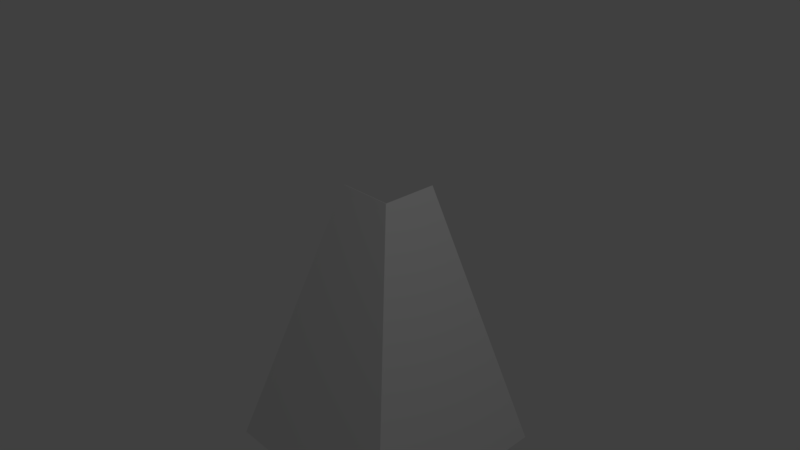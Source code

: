 # Source: extruded_room_roof_long_outward_corner.blend  (saved by Blender 2.78.0; exported with 4.5.12 LTS)
import bpy
from mathutils import Matrix  # noqa: F401  (used for matrix-valued properties, if any)

bpy.ops.wm.read_factory_settings(use_empty=True)
scene = bpy.context.scene
scene.name = 'Scene'

# ---- collections
col_collection_1 = bpy.data.collections.new('Collection 1'); scene.collection.children.link(col_collection_1)

# ---- materials (node trees are filled in below, after node groups)
mat_material = bpy.data.materials.new('Material')
mat_material.alpha_threshold = 0.0
mat_material.use_transparent_shadow = False
mat_material.roughness = 0.5
mat_material.line_color = (0.0, 0.0, 0.0, 1.0)

# ---- material node trees

# ---- world
world_world = bpy.data.worlds.new('World'); scene.world = world_world
world_world.color = (0.05088, 0.05088, 0.05088)
world_world.use_sun_shadow = False
world_world.sun_shadow_jitter_overblur = 0.0
world_world.cycles.sampling_method = 'MANUAL'

# ---- cameras
cam_camera = bpy.data.cameras.new('Camera')
cam_camera.clip_end = 100.0
cam_camera.lens = 35.0
cam_camera.sensor_width = 32.0
cam_camera.sensor_height = 18.0
cam_camera.ortho_scale = 7.314
cam_camera.dof.focus_distance = 0.0
cam_camera.dof.aperture_fstop = 128.0

# ---- lights
light_lamp = bpy.data.lights.new('Lamp', 'POINT')
light_lamp.transmission_factor = 0.0
light_lamp.cutoff_distance = 30.0
light_lamp.energy = 100.0
light_lamp.shadow_buffer_clip_start = 1.001
light_lamp.shadow_soft_size = 0.1
light_lamp.shadow_maximum_resolution = 0.006
light_lamp.use_absolute_resolution = True

# ---- meshes
me_cube_009 = bpy.data.meshes.new('Cube.009')
me_cube_009.from_pydata([(13.09, 1.828, 27.26), (3.538, -0.8709, -5.097), (13.09, 0.9026, 11.69), (-6.827, -0.8709, 11.69), (2.96, -0.8709, -5.421), (13.09, 1.776, 27.59), (-7.405, -0.8709, 11.37), (13.09, -0.02362, -6.434), (4.156, -0.8709, -6.11), (13.09, -0.07511, -6.11), (3.577, -0.8709, -6.434), (13.09, 0.9541, 11.37), (-16.64, -0.8709, 27.59), (13.09, -0.02018, -5.097), (-17.22, -0.8709, 27.26), (13.09, 0.03131, -5.421), (-17.22, 1.828, 27.26), (3.577, -0.02362, -6.434), (4.156, -0.07511, -6.11), (2.96, 0.03131, -5.421), (-7.405, 0.9541, 11.37), (-17.22, 1.828, 27.26), (3.577, -0.02362, -6.434), (4.156, -0.07511, -6.11), (2.96, 0.03131, -5.421), (-7.405, 0.9541, 11.37), (-16.64, 1.776, 27.59)], [], [(6, 20, 19, 4), (4, 19, 17, 10), (11, 15, 24, 25), (8, 10, 17, 18), (3, 1, 8, 18, 26, 12), (6, 3, 12, 14), (5, 26, 18, 9, 13, 2), (21, 0, 11, 25), (3, 6, 4, 10, 8, 1), (2, 13, 9, 7, 15, 11), (11, 0, 5, 2), (9, 23, 22, 7), (15, 7, 22, 24), (16, 20, 6, 14), (21, 26, 5, 0), (12, 26, 16, 14)])
me_cube_009.materials.append(mat_material)
me_cube_009.use_remesh_preserve_volume = False
me_cube_009.use_remesh_preserve_attributes = False
me_cube_009.use_mirror_vertex_groups = False
me_cube_009.update()

# ---- objects
ob_cube_008 = bpy.data.objects.new('Cube.008', me_cube_009)
ob_lamp = bpy.data.objects.new('Lamp', light_lamp)
ob_camera = bpy.data.objects.new('Camera', cam_camera)

# ---- transforms, parenting, visibility, modifiers, constraints
ob_cube_008.location = (0.0, 0.0, 0.0)
ob_cube_008.rotation_euler = (3.142, -4.371e-08, 1.571)
ob_cube_008.scale = (0.08902, 1.0, 0.09339)
ob_cube_008.lock_rotations_4d = False
ob_cube_008.empty_display_type = 'ARROWS'
ob_cube_008.lineart.crease_threshold = 0.0
ob_lamp.location = (4.076, 1.005, 5.904)
ob_lamp.rotation_euler = (0.6503, 0.05522, 1.866)
ob_lamp.lock_rotations_4d = False
ob_lamp.empty_display_type = 'ARROWS'
ob_lamp.color = (0.0, 0.0, 0.0, 0.0)
ob_lamp.lineart.crease_threshold = 0.0
ob_camera.location = (7.481, -6.508, 5.344)
ob_camera.rotation_euler = (1.109, 0.0, 0.8149)
ob_camera.lock_rotations_4d = False
ob_camera.empty_display_type = 'ARROWS'
ob_camera.color = (0.0, 0.0, 0.0, 0.0)
ob_camera.display_type = 'WIRE'
ob_camera.lineart.crease_threshold = 0.0

# ---- collection membership
col_collection_1.objects.link(ob_cube_008)
col_collection_1.objects.link(ob_lamp)
col_collection_1.objects.link(ob_camera)

# ---- scene / render settings (as saved in the file)
scene.camera = ob_camera
scene.frame_start = 1; scene.frame_end = 250; scene.frame_set(1)
scene.render.engine = 'BLENDER_EEVEE_NEXT'
scene.render.resolution_percentage = 50
scene.render.dither_intensity = 0.0
scene.cycles.use_denoising = False
scene.cycles.samples = 128
scene.cycles.sampling_pattern = 'TABULATED_SOBOL'
scene.cycles.light_sampling_threshold = 0.0
scene.cycles.use_adaptive_sampling = False
scene.cycles.use_light_tree = False
scene.cycles.blur_glossy = 0.0
scene.cycles.sample_clamp_indirect = 0.0
scene.view_settings.view_transform = 'Standard'
bpy.context.view_layer.update()
